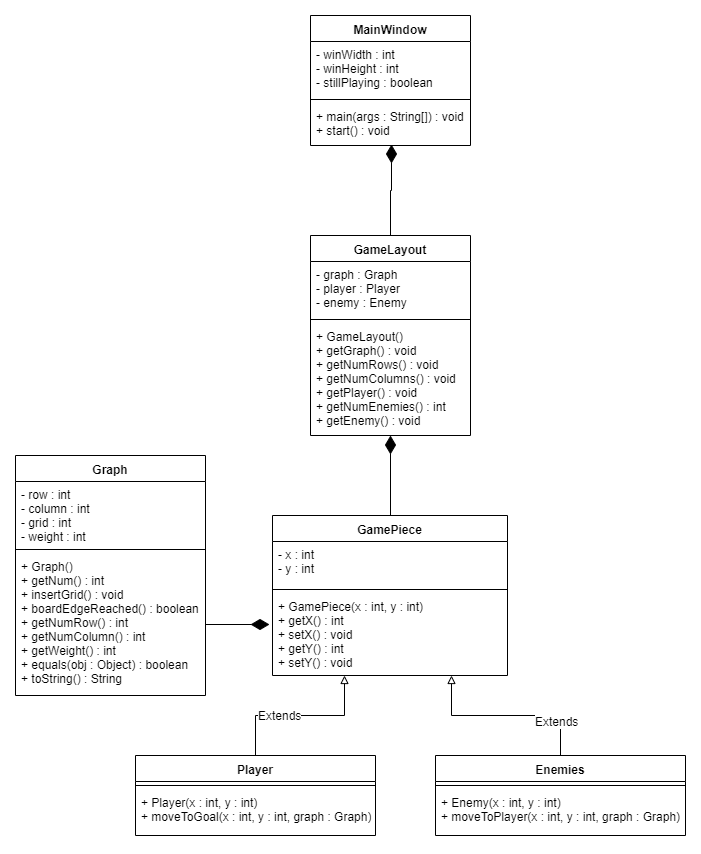

The diagram above was exported from draw.io. Its source (the exported page's mxGraphModel, read from the mxfile embedded in the PNG):
<mxGraphModel dx="1110" dy="595" grid="1" gridSize="10" guides="1" tooltips="1" connect="1" arrows="1" fold="1" page="1" pageScale="1" pageWidth="850" pageHeight="1100" math="0" shadow="0">
  <root>
    <mxCell id="0" />
    <mxCell id="1" parent="0" />
    <mxCell id="2" value="Graph" style="swimlane;fontStyle=1;align=center;verticalAlign=top;childLayout=stackLayout;horizontal=1;startSize=26;horizontalStack=0;resizeParent=1;resizeParentMax=0;resizeLast=0;collapsible=1;marginBottom=0;" vertex="1" parent="1">
      <mxGeometry x="50" y="480" width="190" height="240" as="geometry" />
    </mxCell>
    <mxCell id="3" value="- row : int&#10;- column : int&#10;- grid : int&#10;- weight : int" style="text;strokeColor=none;fillColor=none;align=left;verticalAlign=top;spacingLeft=4;spacingRight=4;overflow=hidden;rotatable=0;points=[[0,0.5],[1,0.5]];portConstraint=eastwest;" vertex="1" parent="2">
      <mxGeometry y="26" width="190" height="64" as="geometry" />
    </mxCell>
    <mxCell id="4" value="" style="line;strokeWidth=1;fillColor=none;align=left;verticalAlign=middle;spacingTop=-1;spacingLeft=3;spacingRight=3;rotatable=0;labelPosition=right;points=[];portConstraint=eastwest;" vertex="1" parent="2">
      <mxGeometry y="90" width="190" height="8" as="geometry" />
    </mxCell>
    <mxCell id="5" value="+ Graph()&#10;+ getNum() : int&#10;+ insertGrid() : void&#10;+ boardEdgeReached() : boolean&#10;+ getNumRow() : int&#10;+ getNumColumn() : int&#10;+ getWeight() : int&#10;+ equals(obj : Object) : boolean&#10;+ toString() : String" style="text;strokeColor=none;fillColor=none;align=left;verticalAlign=top;spacingLeft=4;spacingRight=4;overflow=hidden;rotatable=0;points=[[0,0.5],[1,0.5]];portConstraint=eastwest;" vertex="1" parent="2">
      <mxGeometry y="98" width="190" height="142" as="geometry" />
    </mxCell>
    <mxCell id="6" style="edgeStyle=orthogonalEdgeStyle;rounded=0;orthogonalLoop=1;jettySize=auto;html=1;exitX=0.5;exitY=0;exitDx=0;exitDy=0;entryX=0.5;entryY=1.004;entryDx=0;entryDy=0;entryPerimeter=0;endArrow=diamondThin;endFill=1;endSize=16;" edge="1" source="7" target="25" parent="1">
      <mxGeometry relative="1" as="geometry" />
    </mxCell>
    <mxCell id="7" value="GamePiece" style="swimlane;fontStyle=1;align=center;verticalAlign=top;childLayout=stackLayout;horizontal=1;startSize=26;horizontalStack=0;resizeParent=1;resizeParentMax=0;resizeLast=0;collapsible=1;marginBottom=0;" vertex="1" parent="1">
      <mxGeometry x="307" y="540" width="235" height="160" as="geometry" />
    </mxCell>
    <mxCell id="8" value="- x : int&#10;- y : int" style="text;strokeColor=none;fillColor=none;align=left;verticalAlign=top;spacingLeft=4;spacingRight=4;overflow=hidden;rotatable=0;points=[[0,0.5],[1,0.5]];portConstraint=eastwest;" vertex="1" parent="7">
      <mxGeometry y="26" width="235" height="44" as="geometry" />
    </mxCell>
    <mxCell id="9" value="" style="line;strokeWidth=1;fillColor=none;align=left;verticalAlign=middle;spacingTop=-1;spacingLeft=3;spacingRight=3;rotatable=0;labelPosition=right;points=[];portConstraint=eastwest;" vertex="1" parent="7">
      <mxGeometry y="70" width="235" height="8" as="geometry" />
    </mxCell>
    <mxCell id="10" value="+ GamePiece(x : int, y : int)&#10;+ getX() : int&#10;+ setX() : void&#10;+ getY() : int&#10;+ setY() : void" style="text;strokeColor=none;fillColor=none;align=left;verticalAlign=top;spacingLeft=4;spacingRight=4;overflow=hidden;rotatable=0;points=[[0,0.5],[1,0.5]];portConstraint=eastwest;" vertex="1" parent="7">
      <mxGeometry y="78" width="235" height="82" as="geometry" />
    </mxCell>
    <mxCell id="11" style="edgeStyle=orthogonalEdgeStyle;rounded=0;orthogonalLoop=1;jettySize=auto;html=1;exitX=0.5;exitY=0;exitDx=0;exitDy=0;entryX=0.306;entryY=1.006;entryDx=0;entryDy=0;entryPerimeter=0;endArrow=block;endFill=0;" edge="1" source="13" target="10" parent="1">
      <mxGeometry relative="1" as="geometry" />
    </mxCell>
    <mxCell id="12" value="Extends" style="text;html=1;resizable=0;points=[];align=center;verticalAlign=middle;labelBackgroundColor=#ffffff;" vertex="1" connectable="0" parent="11">
      <mxGeometry x="-0.25" y="-1" relative="1" as="geometry">
        <mxPoint x="1" y="-2" as="offset" />
      </mxGeometry>
    </mxCell>
    <mxCell id="13" value="Player" style="swimlane;fontStyle=1;align=center;verticalAlign=top;childLayout=stackLayout;horizontal=1;startSize=26;horizontalStack=0;resizeParent=1;resizeParentMax=0;resizeLast=0;collapsible=1;marginBottom=0;" vertex="1" parent="1">
      <mxGeometry x="170" y="780" width="240" height="80" as="geometry" />
    </mxCell>
    <mxCell id="14" value="" style="line;strokeWidth=1;fillColor=none;align=left;verticalAlign=middle;spacingTop=-1;spacingLeft=3;spacingRight=3;rotatable=0;labelPosition=right;points=[];portConstraint=eastwest;" vertex="1" parent="13">
      <mxGeometry y="26" width="240" height="8" as="geometry" />
    </mxCell>
    <mxCell id="15" value="+ Player(x : int, y : int)&#10;+ moveToGoal(x : int, y : int, graph : Graph) : void" style="text;strokeColor=none;fillColor=none;align=left;verticalAlign=top;spacingLeft=4;spacingRight=4;overflow=hidden;rotatable=0;points=[[0,0.5],[1,0.5]];portConstraint=eastwest;" vertex="1" parent="13">
      <mxGeometry y="34" width="240" height="46" as="geometry" />
    </mxCell>
    <mxCell id="16" style="edgeStyle=orthogonalEdgeStyle;rounded=0;orthogonalLoop=1;jettySize=auto;html=1;exitX=0.5;exitY=0;exitDx=0;exitDy=0;entryX=0.762;entryY=1.006;entryDx=0;entryDy=0;entryPerimeter=0;endArrow=block;endFill=0;" edge="1" source="18" target="10" parent="1">
      <mxGeometry relative="1" as="geometry" />
    </mxCell>
    <mxCell id="17" value="Extends" style="text;html=1;resizable=0;points=[];align=center;verticalAlign=middle;labelBackgroundColor=#ffffff;" vertex="1" connectable="0" parent="16">
      <mxGeometry x="-0.5242" y="5" relative="1" as="geometry">
        <mxPoint x="1" as="offset" />
      </mxGeometry>
    </mxCell>
    <mxCell id="18" value="Enemies" style="swimlane;fontStyle=1;align=center;verticalAlign=top;childLayout=stackLayout;horizontal=1;startSize=26;horizontalStack=0;resizeParent=1;resizeParentMax=0;resizeLast=0;collapsible=1;marginBottom=0;" vertex="1" parent="1">
      <mxGeometry x="470" y="780" width="250" height="80" as="geometry" />
    </mxCell>
    <mxCell id="19" value="" style="line;strokeWidth=1;fillColor=none;align=left;verticalAlign=middle;spacingTop=-1;spacingLeft=3;spacingRight=3;rotatable=0;labelPosition=right;points=[];portConstraint=eastwest;" vertex="1" parent="18">
      <mxGeometry y="26" width="250" height="8" as="geometry" />
    </mxCell>
    <mxCell id="20" value="+ Enemy(x : int, y : int)&#10;+ moveToPlayer(x : int, y : int, graph : Graph) : void" style="text;strokeColor=none;fillColor=none;align=left;verticalAlign=top;spacingLeft=4;spacingRight=4;overflow=hidden;rotatable=0;points=[[0,0.5],[1,0.5]];portConstraint=eastwest;" vertex="1" parent="18">
      <mxGeometry y="34" width="250" height="46" as="geometry" />
    </mxCell>
    <mxCell id="21" style="edgeStyle=orthogonalEdgeStyle;rounded=0;orthogonalLoop=1;jettySize=auto;html=1;exitX=0.5;exitY=0;exitDx=0;exitDy=0;entryX=0.506;entryY=0.988;entryDx=0;entryDy=0;entryPerimeter=0;endArrow=diamondThin;endFill=1;endSize=16;" edge="1" source="22" target="29" parent="1">
      <mxGeometry relative="1" as="geometry">
        <Array as="points">
          <mxPoint x="425" y="215" />
          <mxPoint x="426" y="215" />
        </Array>
      </mxGeometry>
    </mxCell>
    <mxCell id="22" value="GameLayout" style="swimlane;fontStyle=1;align=center;verticalAlign=top;childLayout=stackLayout;horizontal=1;startSize=26;horizontalStack=0;resizeParent=1;resizeParentMax=0;resizeLast=0;collapsible=1;marginBottom=0;" vertex="1" parent="1">
      <mxGeometry x="345" y="260" width="160" height="200" as="geometry" />
    </mxCell>
    <mxCell id="23" value="- graph : Graph&#10;- player : Player&#10;- enemy : Enemy" style="text;strokeColor=none;fillColor=none;align=left;verticalAlign=top;spacingLeft=4;spacingRight=4;overflow=hidden;rotatable=0;points=[[0,0.5],[1,0.5]];portConstraint=eastwest;" vertex="1" parent="22">
      <mxGeometry y="26" width="160" height="54" as="geometry" />
    </mxCell>
    <mxCell id="24" value="" style="line;strokeWidth=1;fillColor=none;align=left;verticalAlign=middle;spacingTop=-1;spacingLeft=3;spacingRight=3;rotatable=0;labelPosition=right;points=[];portConstraint=eastwest;" vertex="1" parent="22">
      <mxGeometry y="80" width="160" height="8" as="geometry" />
    </mxCell>
    <mxCell id="25" value="+ GameLayout()&#10;+ getGraph() : void&#10;+ getNumRows() : void&#10;+ getNumColumns() : void&#10;+ getPlayer() : void&#10;+ getNumEnemies() : int&#10;+ getEnemy() : void" style="text;strokeColor=none;fillColor=none;align=left;verticalAlign=top;spacingLeft=4;spacingRight=4;overflow=hidden;rotatable=0;points=[[0,0.5],[1,0.5]];portConstraint=eastwest;" vertex="1" parent="22">
      <mxGeometry y="88" width="160" height="112" as="geometry" />
    </mxCell>
    <mxCell id="26" value="MainWindow" style="swimlane;fontStyle=1;align=center;verticalAlign=top;childLayout=stackLayout;horizontal=1;startSize=26;horizontalStack=0;resizeParent=1;resizeParentMax=0;resizeLast=0;collapsible=1;marginBottom=0;" vertex="1" parent="1">
      <mxGeometry x="345" y="40" width="160" height="130" as="geometry" />
    </mxCell>
    <mxCell id="27" value="- winWidth : int&#10;- winHeight : int&#10;- stillPlaying : boolean" style="text;strokeColor=none;fillColor=none;align=left;verticalAlign=top;spacingLeft=4;spacingRight=4;overflow=hidden;rotatable=0;points=[[0,0.5],[1,0.5]];portConstraint=eastwest;" vertex="1" parent="26">
      <mxGeometry y="26" width="160" height="54" as="geometry" />
    </mxCell>
    <mxCell id="28" value="" style="line;strokeWidth=1;fillColor=none;align=left;verticalAlign=middle;spacingTop=-1;spacingLeft=3;spacingRight=3;rotatable=0;labelPosition=right;points=[];portConstraint=eastwest;" vertex="1" parent="26">
      <mxGeometry y="80" width="160" height="8" as="geometry" />
    </mxCell>
    <mxCell id="29" value="+ main(args : String[]) : void&#10;+ start() : void" style="text;strokeColor=none;fillColor=none;align=left;verticalAlign=top;spacingLeft=4;spacingRight=4;overflow=hidden;rotatable=0;points=[[0,0.5],[1,0.5]];portConstraint=eastwest;fontStyle=0" vertex="1" parent="26">
      <mxGeometry y="88" width="160" height="42" as="geometry" />
    </mxCell>
    <mxCell id="30" style="edgeStyle=orthogonalEdgeStyle;rounded=0;orthogonalLoop=1;jettySize=auto;html=1;exitX=1;exitY=0.5;exitDx=0;exitDy=0;entryX=-0.011;entryY=0.372;entryDx=0;entryDy=0;entryPerimeter=0;endArrow=diamondThin;endFill=1;endSize=16;" edge="1" source="5" target="10" parent="1">
      <mxGeometry relative="1" as="geometry" />
    </mxCell>
  </root>
</mxGraphModel>